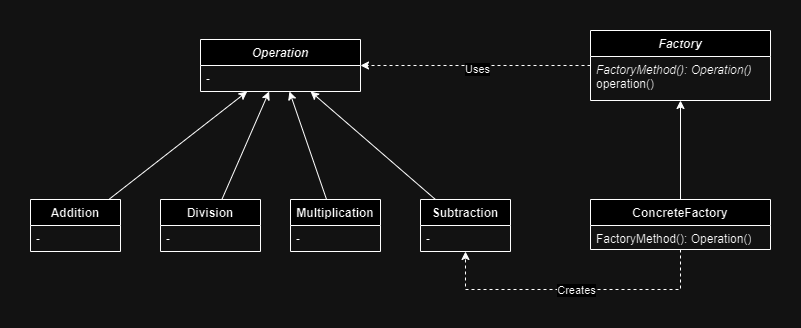

The diagram above was exported from draw.io. Its source (the exported page's mxGraphModel, read from the mxfile embedded in the PNG):
<mxGraphModel dx="1434" dy="796" grid="1" gridSize="10" guides="1" tooltips="1" connect="1" arrows="1" fold="1" page="1" pageScale="1" pageWidth="850" pageHeight="1100" math="0" shadow="0">
  <root>
    <mxCell id="0" />
    <mxCell id="1" parent="0" />
    <mxCell id="T_i6NljBUXoP8lxVUpS0-1" value="&lt;i&gt;Operation&lt;/i&gt;" style="swimlane;fontStyle=1;align=center;verticalAlign=top;childLayout=stackLayout;horizontal=1;startSize=26;horizontalStack=0;resizeParent=1;resizeParentMax=0;resizeLast=0;collapsible=1;marginBottom=0;whiteSpace=wrap;html=1;" vertex="1" parent="1">
      <mxGeometry x="300" y="240" width="160" height="52" as="geometry" />
    </mxCell>
    <mxCell id="T_i6NljBUXoP8lxVUpS0-2" value="-" style="text;strokeColor=none;fillColor=none;align=left;verticalAlign=top;spacingLeft=4;spacingRight=4;overflow=hidden;rotatable=0;points=[[0,0.5],[1,0.5]];portConstraint=eastwest;whiteSpace=wrap;html=1;" vertex="1" parent="T_i6NljBUXoP8lxVUpS0-1">
      <mxGeometry y="26" width="160" height="26" as="geometry" />
    </mxCell>
    <mxCell id="T_i6NljBUXoP8lxVUpS0-20" style="rounded=0;orthogonalLoop=1;jettySize=auto;html=1;" edge="1" parent="1" source="T_i6NljBUXoP8lxVUpS0-5" target="T_i6NljBUXoP8lxVUpS0-1">
      <mxGeometry relative="1" as="geometry" />
    </mxCell>
    <mxCell id="T_i6NljBUXoP8lxVUpS0-5" value="Division" style="swimlane;fontStyle=1;align=center;verticalAlign=top;childLayout=stackLayout;horizontal=1;startSize=26;horizontalStack=0;resizeParent=1;resizeParentMax=0;resizeLast=0;collapsible=1;marginBottom=0;whiteSpace=wrap;html=1;" vertex="1" parent="1">
      <mxGeometry x="260" y="400" width="100" height="52" as="geometry" />
    </mxCell>
    <mxCell id="T_i6NljBUXoP8lxVUpS0-6" value="-" style="text;strokeColor=none;fillColor=none;align=left;verticalAlign=top;spacingLeft=4;spacingRight=4;overflow=hidden;rotatable=0;points=[[0,0.5],[1,0.5]];portConstraint=eastwest;whiteSpace=wrap;html=1;" vertex="1" parent="T_i6NljBUXoP8lxVUpS0-5">
      <mxGeometry y="26" width="100" height="26" as="geometry" />
    </mxCell>
    <mxCell id="T_i6NljBUXoP8lxVUpS0-19" style="rounded=0;orthogonalLoop=1;jettySize=auto;html=1;" edge="1" parent="1" source="T_i6NljBUXoP8lxVUpS0-10" target="T_i6NljBUXoP8lxVUpS0-1">
      <mxGeometry relative="1" as="geometry" />
    </mxCell>
    <mxCell id="T_i6NljBUXoP8lxVUpS0-10" value="Addition" style="swimlane;fontStyle=1;align=center;verticalAlign=top;childLayout=stackLayout;horizontal=1;startSize=26;horizontalStack=0;resizeParent=1;resizeParentMax=0;resizeLast=0;collapsible=1;marginBottom=0;whiteSpace=wrap;html=1;" vertex="1" parent="1">
      <mxGeometry x="130" y="400" width="90" height="52" as="geometry" />
    </mxCell>
    <mxCell id="T_i6NljBUXoP8lxVUpS0-11" value="-" style="text;strokeColor=none;fillColor=none;align=left;verticalAlign=top;spacingLeft=4;spacingRight=4;overflow=hidden;rotatable=0;points=[[0,0.5],[1,0.5]];portConstraint=eastwest;whiteSpace=wrap;html=1;" vertex="1" parent="T_i6NljBUXoP8lxVUpS0-10">
      <mxGeometry y="26" width="90" height="26" as="geometry" />
    </mxCell>
    <mxCell id="T_i6NljBUXoP8lxVUpS0-21" style="rounded=0;orthogonalLoop=1;jettySize=auto;html=1;" edge="1" parent="1" source="T_i6NljBUXoP8lxVUpS0-13" target="T_i6NljBUXoP8lxVUpS0-1">
      <mxGeometry relative="1" as="geometry" />
    </mxCell>
    <mxCell id="T_i6NljBUXoP8lxVUpS0-13" value="Multiplication" style="swimlane;fontStyle=1;align=center;verticalAlign=top;childLayout=stackLayout;horizontal=1;startSize=26;horizontalStack=0;resizeParent=1;resizeParentMax=0;resizeLast=0;collapsible=1;marginBottom=0;whiteSpace=wrap;html=1;" vertex="1" parent="1">
      <mxGeometry x="390" y="400" width="90" height="52" as="geometry" />
    </mxCell>
    <mxCell id="T_i6NljBUXoP8lxVUpS0-14" value="-" style="text;strokeColor=none;fillColor=none;align=left;verticalAlign=top;spacingLeft=4;spacingRight=4;overflow=hidden;rotatable=0;points=[[0,0.5],[1,0.5]];portConstraint=eastwest;whiteSpace=wrap;html=1;" vertex="1" parent="T_i6NljBUXoP8lxVUpS0-13">
      <mxGeometry y="26" width="90" height="26" as="geometry" />
    </mxCell>
    <mxCell id="T_i6NljBUXoP8lxVUpS0-22" style="rounded=0;orthogonalLoop=1;jettySize=auto;html=1;" edge="1" parent="1" source="T_i6NljBUXoP8lxVUpS0-16" target="T_i6NljBUXoP8lxVUpS0-1">
      <mxGeometry relative="1" as="geometry" />
    </mxCell>
    <mxCell id="T_i6NljBUXoP8lxVUpS0-16" value="Subtraction" style="swimlane;fontStyle=1;align=center;verticalAlign=top;childLayout=stackLayout;horizontal=1;startSize=26;horizontalStack=0;resizeParent=1;resizeParentMax=0;resizeLast=0;collapsible=1;marginBottom=0;whiteSpace=wrap;html=1;" vertex="1" parent="1">
      <mxGeometry x="520" y="400" width="90" height="52" as="geometry" />
    </mxCell>
    <mxCell id="T_i6NljBUXoP8lxVUpS0-17" value="-" style="text;strokeColor=none;fillColor=none;align=left;verticalAlign=top;spacingLeft=4;spacingRight=4;overflow=hidden;rotatable=0;points=[[0,0.5],[1,0.5]];portConstraint=eastwest;whiteSpace=wrap;html=1;" vertex="1" parent="T_i6NljBUXoP8lxVUpS0-16">
      <mxGeometry y="26" width="90" height="26" as="geometry" />
    </mxCell>
    <mxCell id="T_i6NljBUXoP8lxVUpS0-28" value="" style="edgeStyle=orthogonalEdgeStyle;rounded=0;orthogonalLoop=1;jettySize=auto;html=1;" edge="1" parent="1" source="T_i6NljBUXoP8lxVUpS0-23" target="T_i6NljBUXoP8lxVUpS0-26">
      <mxGeometry relative="1" as="geometry" />
    </mxCell>
    <mxCell id="T_i6NljBUXoP8lxVUpS0-31" style="edgeStyle=orthogonalEdgeStyle;rounded=0;orthogonalLoop=1;jettySize=auto;html=1;dashed=1;" edge="1" parent="1" source="T_i6NljBUXoP8lxVUpS0-23" target="T_i6NljBUXoP8lxVUpS0-16">
      <mxGeometry relative="1" as="geometry">
        <Array as="points">
          <mxPoint x="780" y="490" />
          <mxPoint x="565" y="490" />
        </Array>
      </mxGeometry>
    </mxCell>
    <mxCell id="T_i6NljBUXoP8lxVUpS0-32" value="Creates" style="edgeLabel;html=1;align=center;verticalAlign=middle;resizable=0;points=[];" vertex="1" connectable="0" parent="T_i6NljBUXoP8lxVUpS0-31">
      <mxGeometry x="-0.0123" relative="1" as="geometry">
        <mxPoint as="offset" />
      </mxGeometry>
    </mxCell>
    <mxCell id="T_i6NljBUXoP8lxVUpS0-23" value="ConcreteFactory" style="swimlane;fontStyle=1;align=center;verticalAlign=top;childLayout=stackLayout;horizontal=1;startSize=26;horizontalStack=0;resizeParent=1;resizeParentMax=0;resizeLast=0;collapsible=1;marginBottom=0;whiteSpace=wrap;html=1;" vertex="1" parent="1">
      <mxGeometry x="690" y="400" width="180" height="50" as="geometry" />
    </mxCell>
    <mxCell id="T_i6NljBUXoP8lxVUpS0-24" value="FactoryMethod(): Operation()" style="text;strokeColor=none;fillColor=none;align=left;verticalAlign=top;spacingLeft=4;spacingRight=4;overflow=hidden;rotatable=0;points=[[0,0.5],[1,0.5]];portConstraint=eastwest;whiteSpace=wrap;html=1;" vertex="1" parent="T_i6NljBUXoP8lxVUpS0-23">
      <mxGeometry y="26" width="180" height="24" as="geometry" />
    </mxCell>
    <mxCell id="T_i6NljBUXoP8lxVUpS0-29" style="edgeStyle=orthogonalEdgeStyle;rounded=0;orthogonalLoop=1;jettySize=auto;html=1;dashed=1;" edge="1" parent="1" source="T_i6NljBUXoP8lxVUpS0-26" target="T_i6NljBUXoP8lxVUpS0-1">
      <mxGeometry relative="1" as="geometry" />
    </mxCell>
    <mxCell id="T_i6NljBUXoP8lxVUpS0-30" value="Uses" style="edgeLabel;html=1;align=center;verticalAlign=middle;resizable=0;points=[];" vertex="1" connectable="0" parent="T_i6NljBUXoP8lxVUpS0-29">
      <mxGeometry x="-0.0087" y="3" relative="1" as="geometry">
        <mxPoint as="offset" />
      </mxGeometry>
    </mxCell>
    <mxCell id="T_i6NljBUXoP8lxVUpS0-26" value="&lt;i&gt;Factory&lt;/i&gt;" style="swimlane;fontStyle=1;align=center;verticalAlign=top;childLayout=stackLayout;horizontal=1;startSize=26;horizontalStack=0;resizeParent=1;resizeParentMax=0;resizeLast=0;collapsible=1;marginBottom=0;whiteSpace=wrap;html=1;" vertex="1" parent="1">
      <mxGeometry x="690" y="231" width="180" height="70" as="geometry" />
    </mxCell>
    <mxCell id="T_i6NljBUXoP8lxVUpS0-27" value="&lt;i&gt;FactoryMethod(): Operation()&lt;/i&gt;&lt;br&gt;operation()" style="text;strokeColor=none;fillColor=none;align=left;verticalAlign=top;spacingLeft=4;spacingRight=4;overflow=hidden;rotatable=0;points=[[0,0.5],[1,0.5]];portConstraint=eastwest;whiteSpace=wrap;html=1;" vertex="1" parent="T_i6NljBUXoP8lxVUpS0-26">
      <mxGeometry y="26" width="180" height="44" as="geometry" />
    </mxCell>
  </root>
</mxGraphModel>